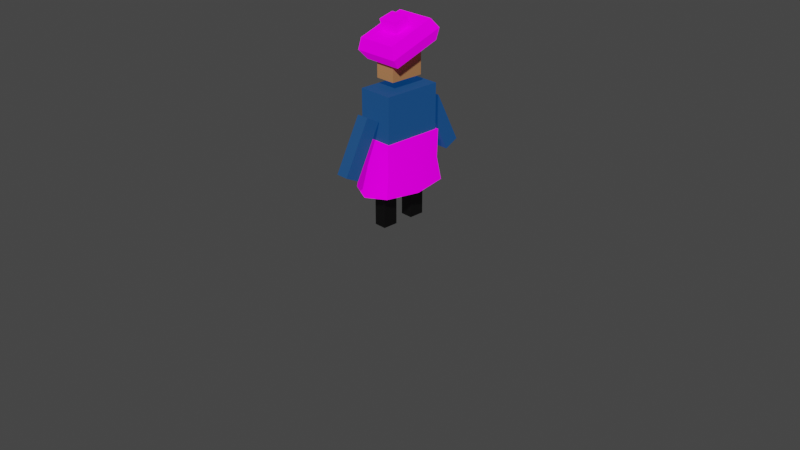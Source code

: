 # Source: shepherd.blend  (saved by Blender 3.2.14; exported with 4.5.12 LTS)
import bpy
from mathutils import Matrix  # noqa: F401  (used for matrix-valued properties, if any)

bpy.ops.wm.read_factory_settings(use_empty=True)
scene = bpy.context.scene
scene.name = 'Scene'

# ---- collections
col_collection = bpy.data.collections.new('Collection'); scene.collection.children.link(col_collection)

# ---- images (referenced by path relative to the original .blend; pixels are not part of the script)
import os
ASSET_DIR = os.environ.get("B2B_ASSET_DIR", "")  # directory of the original .blend (textures are referenced by path, not embedded)
HERE = os.path.dirname(os.path.abspath(__file__))  # packed textures are extracted next to this script under _unpacked/

def load_image(name, relpath, width, height, colorspace="sRGB"):
    """Load a texture the original file referenced (path relative to the .blend, or extracted next to this script)."""
    p = next((c for c in (os.path.join(HERE, relpath), os.path.join(ASSET_DIR, relpath)) if relpath and os.path.exists(c)), "")
    if p:
        img = bpy.data.images.load(p, check_existing=True)
        img.name = name
    else:  # same state as the original file: an image datablock whose file is absent (Cycles renders it pink)
        img = bpy.data.images.new(name, width, height)
        img.source = "FILE"
        img.filepath = "//" + (relpath or name)
    img.colorspace_settings.name = colorspace
    return img
img_shepherd_plaid_texture = load_image('shepherd-plaid-texture', 'shepherd-plaid-texture.png', 1024, 1024, 'sRGB')

# ---- materials (node trees are filled in below, after node groups)
mat_shoes = bpy.data.materials.new('shoes')
mat_shirt = bpy.data.materials.new('shirt')
mat_skin = bpy.data.materials.new('skin')
mat_plaid = bpy.data.materials.new('plaid')

# ---- node groups
ng_auto_smooth = bpy.data.node_groups.new('Auto Smooth', 'GeometryNodeTree')
_s = ng_auto_smooth.interface.new_socket(name='Geometry', in_out='OUTPUT', socket_type='NodeSocketGeometry')
_s = ng_auto_smooth.interface.new_socket(name='Geometry', in_out='INPUT', socket_type='NodeSocketGeometry')
_s = ng_auto_smooth.interface.new_socket(name='Angle', in_out='INPUT', socket_type='NodeSocketFloat')
_s.subtype = 'ANGLE'
_s.min_value = 0.0
_s.max_value = 3.142
ng_auto_smooth.is_modifier = True
_N = ng_auto_smooth.nodes; _L = ng_auto_smooth.links
n0 = _N.new('NodeGroupOutput'); n0.name = 'Group Output'; n0.location = (480, -100)
n1 = _N.new('NodeGroupInput'); n1.name = 'Group Input'; n1.location = (-420, -300)
n2 = _N.new('NodeGroupInput'); n2.name = 'Group Input.001'; n2.location = (-60, -100)
n3 = _N.new('GeometryNodeSetShadeSmooth'); n3.name = 'Set Shade Smooth'; n3.location = (120, -100)
n3.domain = 'EDGE'
n4 = _N.new('GeometryNodeSetShadeSmooth'); n4.name = 'Set Shade Smooth.001'; n4.location = (300, -100)
n5 = _N.new('GeometryNodeInputMeshEdgeAngle'); n5.name = 'Edge Angle'; n5.location = (-420, -220)
n6 = _N.new('GeometryNodeInputEdgeSmooth'); n6.name = 'Is Edge Smooth'; n6.location = (-60, -160)
n7 = _N.new('GeometryNodeInputShadeSmooth'); n7.name = 'Is Face Smooth'; n7.location = (-240, -340)
n8 = _N.new('FunctionNodeBooleanMath'); n8.name = 'Boolean Math'; n8.location = (-60, -220)
n9 = _N.new('FunctionNodeCompare'); n9.name = 'Compare'; n9.location = (-240, -180)
n9.operation = 'LESS_EQUAL'
_L.new(n5.outputs[0], n9.inputs[0])
_L.new(n4.outputs[0], n0.inputs[0])
_L.new(n1.outputs[1], n9.inputs[1])
_L.new(n9.outputs[0], n8.inputs[0])
_L.new(n7.outputs[0], n8.inputs[1])
_L.new(n2.outputs[0], n3.inputs[0])
_L.new(n6.outputs[0], n3.inputs[1])
_L.new(n3.outputs[0], n4.inputs[0])
_L.new(n8.outputs[0], n3.inputs[2])
n0.is_active_output = True

# ---- material node trees
mat_shoes.use_nodes = True; mat_shoes.node_tree.nodes.clear()
_N = mat_shoes.node_tree.nodes; _L = mat_shoes.node_tree.links
n0 = _N.new('ShaderNodeBsdfPrincipled'); n0.name = 'Principled BSDF'; n0.location = (10, 300)
n0.distribution = 'GGX'
n0.subsurface_method = 'RANDOM_WALK_SKIN'
n0.inputs[0].default_value = (0.0, 0.0, 0.0, 1.0)
n0.inputs[3].default_value = 1.45
n0.inputs[27].default_value = (0.0, 0.0, 0.0, 1.0)
n0.inputs[28].default_value = 1.0
n1 = _N.new('ShaderNodeOutputMaterial'); n1.name = 'Material Output'; n1.location = (300, 300)
_L.new(n0.outputs[0], n1.inputs[0])
n1.is_active_output = True
mat_shirt.use_nodes = True; mat_shirt.node_tree.nodes.clear()
_N = mat_shirt.node_tree.nodes; _L = mat_shirt.node_tree.links
n0 = _N.new('ShaderNodeBsdfPrincipled'); n0.name = 'Principled BSDF'; n0.location = (10, 300)
n0.distribution = 'GGX'
n0.subsurface_method = 'RANDOM_WALK_SKIN'
n0.inputs[0].default_value = (0.004374, 0.0234, 0.05404, 1.0)
n0.inputs[2].default_value = 0.7756
n0.inputs[3].default_value = 1.45
n0.inputs[27].default_value = (0.0, 0.03307, 0.1247, 1.0)
n0.inputs[28].default_value = 1.0
n1 = _N.new('ShaderNodeOutputMaterial'); n1.name = 'Material Output'; n1.location = (300, 300)
_L.new(n0.outputs[0], n1.inputs[0])
n1.is_active_output = True
mat_skin.use_nodes = True; mat_skin.node_tree.nodes.clear()
_N = mat_skin.node_tree.nodes; _L = mat_skin.node_tree.links
n0 = _N.new('ShaderNodeBsdfPrincipled'); n0.name = 'Principled BSDF'; n0.location = (10, 300)
n0.distribution = 'GGX'
n0.subsurface_method = 'RANDOM_WALK_SKIN'
n0.inputs[0].default_value = (0.4705, 0.2181, 0.08588, 1.0)
n0.inputs[3].default_value = 1.45
n0.inputs[27].default_value = (0.0, 0.0, 0.0, 1.0)
n0.inputs[28].default_value = 1.0
n1 = _N.new('ShaderNodeOutputMaterial'); n1.name = 'Material Output'; n1.location = (300, 300)
_L.new(n0.outputs[0], n1.inputs[0])
n1.is_active_output = True
mat_plaid.use_nodes = True; mat_plaid.node_tree.nodes.clear()
_N = mat_plaid.node_tree.nodes; _L = mat_plaid.node_tree.links
n0 = _N.new('ShaderNodeTexWave'); n0.name = 'Wave Texture'; n0.location = (-1009, -57)
n0.inputs[1].default_value = 3.07
n0.inputs[4].default_value = 4.7
n0.inputs[5].default_value = 0.3359
n1 = _N.new('ShaderNodeTexCoord'); n1.name = 'Texture Coordinate'; n1.location = (-1495, -386)
n2 = _N.new('ShaderNodeOutputMaterial'); n2.name = 'Material Output'; n2.location = (474, 207)
n3 = _N.new('ShaderNodeMapping'); n3.name = 'Mapping'; n3.location = (-1301, -305)
n3.width = 240
n4 = _N.new('ShaderNodeTexWave'); n4.name = 'Wave Texture.002'; n4.location = (-996, -756)
n4.bands_direction = 'Y'
n4.inputs[1].default_value = 3.18
n4.inputs[4].default_value = 4.7
n4.inputs[5].default_value = 0.3359
n4.inputs[6].default_value = 3.9
n5 = _N.new('ShaderNodeTexWave'); n5.name = 'Wave Texture.001'; n5.location = (-997, -402)
n5.bands_direction = 'Y'
n5.inputs[1].default_value = 7.08
n5.inputs[4].default_value = 4.7
n5.inputs[5].default_value = 0.3359
n5.inputs[6].default_value = 3.0
n6 = _N.new('ShaderNodeRGB'); n6.name = 'RGB.002'; n6.location = (-423, 478)
n6.outputs[0].default_value = (0.5, 0.004524, 0.01208, 1.0)
n7 = _N.new('ShaderNodeRGB'); n7.name = 'RGB'; n7.location = (-935, 206)
n7.outputs[0].default_value = (0.5, 0.004524, 0.01208, 1.0)
n8 = _N.new('ShaderNodeRGB'); n8.name = 'RGB.001'; n8.location = (-927, 445)
n8.outputs[0].default_value = (0.02732, 0.02732, 0.09759, 1.0)
n9 = _N.new('ShaderNodeMix'); n9.name = 'Mix'; n9.location = (-583, 217)
n9.data_type = 'RGBA'
n10 = _N.new('ShaderNodeMix'); n10.name = 'Mix.001'; n10.location = (-364, 217)
n10.data_type = 'RGBA'
n10.inputs[7].default_value = (0.0, 0.1445, 0.1116, 1.0)
n11 = _N.new('ShaderNodeMix'); n11.name = 'Mix.002'; n11.location = (-176, 157)
n11.data_type = 'RGBA'
n11.inputs[7].default_value = (0.1445, 0.1279, 0.009012, 1.0)
n12 = _N.new('ShaderNodeMapRange'); n12.name = 'Map Range'; n12.location = (-812, -43)
n12.inputs[1].default_value = 0.97
n13 = _N.new('ShaderNodeMapRange'); n13.name = 'Map Range.001'; n13.location = (-799, -389)
n13.inputs[1].default_value = 0.87
n14 = _N.new('ShaderNodeMapRange'); n14.name = 'Map Range.002'; n14.location = (-799, -742)
n14.inputs[1].default_value = 0.97
n15 = _N.new('ShaderNodeBsdfPrincipled'); n15.name = 'Principled BSDF'; n15.location = (184, 207)
n15.distribution = 'GGX'
n15.subsurface_method = 'RANDOM_WALK_SKIN'
n15.inputs[2].default_value = 0.7424
n15.inputs[3].default_value = 1.45
n15.inputs[13].default_value = 0.0
n15.inputs[28].default_value = 0.5
n16 = _N.new('ShaderNodeTexImage'); n16.name = 'Image Texture'; n16.location = (-186, -215)
n16.image = img_shepherd_plaid_texture
_L.new(n3.outputs[0], n0.inputs[0])
_L.new(n0.outputs[1], n12.inputs[6])
_L.new(n0.outputs[1], n12.inputs[0])
_L.new(n12.outputs[0], n9.inputs[0])
_L.new(n7.outputs[0], n9.inputs[6])
_L.new(n5.outputs[1], n13.inputs[6])
_L.new(n5.outputs[1], n13.inputs[0])
_L.new(n13.outputs[0], n10.inputs[0])
_L.new(n9.outputs[2], n10.inputs[6])
_L.new(n1.outputs[2], n3.inputs[0])
_L.new(n3.outputs[0], n5.inputs[0])
_L.new(n4.outputs[1], n14.inputs[6])
_L.new(n4.outputs[1], n14.inputs[0])
_L.new(n3.outputs[0], n4.inputs[0])
_L.new(n14.outputs[0], n11.inputs[0])
_L.new(n10.outputs[2], n11.inputs[6])
_L.new(n8.outputs[0], n9.inputs[7])
_L.new(n15.outputs[0], n2.inputs[0])
_L.new(n16.outputs[0], n15.inputs[27])
_L.new(n16.outputs[0], n15.inputs[0])
n2.is_active_output = True

# ---- world
world_world = bpy.data.worlds.new('World'); scene.world = world_world
world_world.use_nodes = True; world_world.node_tree.nodes.clear()
_N = world_world.node_tree.nodes; _L = world_world.node_tree.links
n0 = _N.new('ShaderNodeOutputWorld'); n0.name = 'World Output'; n0.location = (300, 300)
n1 = _N.new('ShaderNodeBackground'); n1.name = 'Background'; n1.location = (10, 300)
n1.inputs[0].default_value = (0.05088, 0.05088, 0.05088, 1.0)
_L.new(n1.outputs[0], n0.inputs[0])
n0.is_active_output = True
world_world.color = (0.05088, 0.05088, 0.05088)
world_world.use_sun_shadow = False
world_world.sun_shadow_jitter_overblur = 0.0

# ---- cameras
cam_camera = bpy.data.cameras.new('Camera')
cam_camera.clip_end = 100.0
cam_camera.ortho_scale = 7.314

# ---- meshes
me_cube_005 = bpy.data.meshes.new('Cube.005')
me_cube_005.from_pydata([(-0.06565, -0.08055, -0.2657), (-0.06565, -0.08055, 0.3345), (-0.06565, 0.08055, -0.2657), (-0.06565, 0.08055, 0.3345), (0.06565, -0.08055, -0.2657), (0.06565, -0.08055, 0.3345), (0.06565, 0.08055, -0.2657), (0.06565, 0.08055, 0.3345)], [], [(0, 1, 3, 2), (2, 3, 7, 6), (6, 7, 5, 4), (4, 5, 1, 0), (2, 6, 4, 0), (7, 3, 1, 5)])
_uv = me_cube_005.uv_layers.new(name='UVMap')
_uv.uv.foreach_set('vector', [0.375, 0.0, 0.625, 0.0, 0.625, 0.25, 0.375, 0.25, 0.375, 0.25, 0.625, 0.25, 0.625, 0.5, 0.375, 0.5, 0.375, 0.5, 0.625, 0.5, 0.625, 0.75, 0.375, 0.75, 0.375, 0.75, 0.625, 0.75, 0.625, 1.0, 0.375, 1.0, 0.125, 0.5, 0.375, 0.5, 0.375, 0.75, 0.125, 0.75, 0.625, 0.5, 0.875, 0.5, 0.875, 0.75, 0.625, 0.75])
me_cube_005.materials.append(mat_shoes)
me_cube_005.update()
me_cube_006 = bpy.data.meshes.new('Cube.006')
me_cube_006.from_pydata([(-0.1867, -0.3113, -0.3882), (-0.1867, -0.3113, 0.3882), (-0.1867, 0.3113, -0.3882), (-0.1867, 0.3113, 0.3882), (0.1867, -0.3113, -0.3882), (0.1867, -0.3113, 0.3882), (0.1867, 0.3113, -0.3882), (0.1867, 0.3113, 0.3882)], [], [(0, 1, 3, 2), (2, 3, 7, 6), (6, 7, 5, 4), (4, 5, 1, 0), (2, 6, 4, 0), (7, 3, 1, 5)])
_uv = me_cube_006.uv_layers.new(name='UVMap')
_uv.uv.foreach_set('vector', [0.375, 0.0, 0.625, 0.0, 0.625, 0.25, 0.375, 0.25, 0.375, 0.25, 0.625, 0.25, 0.625, 0.5, 0.375, 0.5, 0.375, 0.5, 0.625, 0.5, 0.625, 0.75, 0.375, 0.75, 0.375, 0.75, 0.625, 0.75, 0.625, 1.0, 0.375, 1.0, 0.125, 0.5, 0.375, 0.5, 0.375, 0.75, 0.125, 0.75, 0.625, 0.5, 0.875, 0.5, 0.875, 0.75, 0.625, 0.75])
me_cube_006.materials.append(mat_shirt)
me_cube_006.update()
me_cube_007 = bpy.data.meshes.new('Cube.007')
me_cube_007.from_pydata([(-0.109, -0.1818, -0.1935), (-0.109, -0.1818, 0.1935), (-0.109, 0.1818, -0.1935), (-0.109, 0.1818, 0.1935), (0.109, -0.1818, -0.1935), (0.109, -0.1818, 0.1935), (0.109, 0.1818, -0.1935), (0.109, 0.1818, 0.1935)], [], [(0, 1, 3, 2), (2, 3, 7, 6), (6, 7, 5, 4), (4, 5, 1, 0), (2, 6, 4, 0), (7, 3, 1, 5)])
_uv = me_cube_007.uv_layers.new(name='UVMap')
_uv.uv.foreach_set('vector', [0.375, 0.0, 0.625, 0.0, 0.625, 0.25, 0.375, 0.25, 0.375, 0.25, 0.625, 0.25, 0.625, 0.5, 0.375, 0.5, 0.375, 0.5, 0.625, 0.5, 0.625, 0.75, 0.375, 0.75, 0.375, 0.75, 0.625, 0.75, 0.625, 1.0, 0.375, 1.0, 0.125, 0.5, 0.375, 0.5, 0.375, 0.75, 0.125, 0.75, 0.625, 0.5, 0.875, 0.5, 0.875, 0.75, 0.625, 0.75])
me_cube_007.materials.append(mat_skin)
me_cube_007.update()
me_cube_008 = bpy.data.meshes.new('Cube.008')
me_cube_008.from_pydata([(-0.06565, -0.08055, -0.2657), (-0.06565, -0.08055, 0.3345), (-0.06565, 0.08055, -0.2657), (-0.06565, 0.08055, 0.3345), (0.06565, -0.08055, -0.2657), (0.06565, -0.08055, 0.3345), (0.06565, 0.08055, -0.2657), (0.06565, 0.08055, 0.3345)], [], [(0, 1, 3, 2), (2, 3, 7, 6), (6, 7, 5, 4), (4, 5, 1, 0), (2, 6, 4, 0), (7, 3, 1, 5)])
_uv = me_cube_008.uv_layers.new(name='UVMap')
_uv.uv.foreach_set('vector', [0.375, 0.0, 0.625, 0.0, 0.625, 0.25, 0.375, 0.25, 0.375, 0.25, 0.625, 0.25, 0.625, 0.5, 0.375, 0.5, 0.375, 0.5, 0.625, 0.5, 0.625, 0.75, 0.375, 0.75, 0.375, 0.75, 0.625, 0.75, 0.625, 1.0, 0.375, 1.0, 0.125, 0.5, 0.375, 0.5, 0.375, 0.75, 0.125, 0.75, 0.625, 0.5, 0.875, 0.5, 0.875, 0.75, 0.625, 0.75])
me_cube_008.materials.append(mat_shirt)
me_cube_008.update()
me_cube_009 = bpy.data.meshes.new('Cube.009')
me_cube_009.from_pydata([(-0.2084, -0.2626, -0.1185), (-0.2084, -0.2626, 0.1185), (-0.2084, 0.2626, -0.1185), (-0.2084, 0.2626, 0.1185), (0.2084, -0.2626, -0.1185), (0.2084, -0.2626, 0.1185), (0.2084, 0.2626, -0.1185), (0.2084, 0.2626, 0.1185), (-0.2447, -0.3084, 2.693e-14), (-0.2447, 0.3084, 2.693e-14), (0.2447, 0.3084, 2.693e-14), (0.2447, -0.3084, 2.693e-14), (-0.1024, -0.08585, 0.07363), (-0.1024, -0.07414, 0.2359), (-0.1024, 0.07638, 0.06191), (-0.1024, 0.08809, 0.2241), (0.1024, -0.08585, 0.07363), (0.1024, -0.07414, 0.2359), (0.1024, 0.07638, 0.06191), (0.1024, 0.08809, 0.2241)], [], [(8, 1, 3, 9), (9, 3, 7, 10), (10, 7, 5, 11), (11, 5, 1, 8), (2, 6, 4, 0), (7, 3, 1, 5), (4, 11, 8, 0), (6, 10, 11, 4), (2, 9, 10, 6), (0, 8, 9, 2), (12, 13, 15, 14), (14, 15, 19, 18), (18, 19, 17, 16), (16, 17, 13, 12), (14, 18, 16, 12), (19, 15, 13, 17)])
_uv = me_cube_009.uv_layers.new(name='UVMap')
_uv.uv.foreach_set('vector', [0.5, 0.0, 0.625, 0.0, 0.625, 0.25, 0.5, 0.25, 0.5, 0.25, 0.625, 0.25, 0.625, 0.5, 0.5, 0.5, 0.5, 0.5, 0.625, 0.5, 0.625, 0.75, 0.5, 0.75, 0.5, 0.75, 0.625, 0.75, 0.625, 1.0, 0.5, 1.0, 0.125, 0.5, 0.375, 0.5, 0.375, 0.75, 0.125, 0.75, 0.625, 0.5, 0.875, 0.5, 0.875, 0.75, 0.625, 0.75, 0.375, 0.75, 0.5, 0.75, 0.5, 1.0, 0.375, 1.0, 0.375, 0.5, 0.5, 0.5, 0.5, 0.75, 0.375, 0.75, 0.375, 0.25, 0.5, 0.25, 0.5, 0.5, 0.375, 0.5, 0.375, 0.0, 0.5, 0.0, 0.5, 0.25, 0.375, 0.25, 0.375, 0.0, 0.625, 0.0, 0.625, 0.25, 0.375, 0.25, 0.375, 0.25, 0.625, 0.25, 0.625, 0.5, 0.375, 0.5, 0.375, 0.5, 0.625, 0.5, 0.625, 0.75, 0.375, 0.75, 0.375, 0.75, 0.625, 0.75, 0.625, 1.0, 0.375, 1.0, 0.125, 0.5, 0.375, 0.5, 0.375, 0.75, 0.125, 0.75, 0.625, 0.5, 0.875, 0.5, 0.875, 0.75, 0.625, 0.75])
me_cube_009.materials.append(mat_plaid)
me_cube_009.update()
me_cube_010 = bpy.data.meshes.new('Cube.010')
me_cube_010.from_pydata([(-0.2201, -0.367, -0.3692), (-0.2008, -0.3348, 0.1717), (-0.2201, 0.367, -0.3692), (-0.2008, 0.3348, 0.1717), (0.2201, -0.367, -0.3692), (0.2008, -0.3348, 0.1717), (0.2201, 0.367, -0.3692), (0.2008, 0.3348, 0.1717), (-0.2769, 0.0, -0.3882), (-0.1968, -0.3282, -0.1273), (-0.2008, 0.0, 0.1717), (-0.1968, 0.3282, -0.1273), (-5.712e-19, 0.4617, -0.3882), (0.0, 0.3348, 0.1717), (0.1968, 0.3282, -0.1273), (0.2769, 0.0, -0.3882), (0.2008, 0.0, 0.1717), (0.1968, -0.3282, -0.1273), (-5.712e-19, -0.4617, -0.3882), (0.0, -0.3348, 0.1717), (0.0, 0.0, 0.1717), (0.0, 0.0, -0.3882), (-7.034e-19, -0.4104, -0.1083), (0.2589, 0.0, -0.1083), (-7.034e-19, 0.4104, -0.1083), (-0.2589, 0.0, -0.1083)], [], [(25, 10, 3, 11), (24, 13, 7, 14), (23, 16, 5, 17), (22, 19, 1, 9), (21, 15, 4, 18), (20, 10, 1, 19), (16, 20, 19, 5), (7, 13, 20, 16), (13, 3, 10, 20), (8, 21, 18, 0), (2, 12, 21, 8), (12, 6, 15, 21), (18, 22, 9, 0), (4, 17, 22, 18), (17, 5, 19, 22), (15, 23, 17, 4), (6, 14, 23, 15), (14, 7, 16, 23), (12, 24, 14, 6), (2, 11, 24, 12), (11, 3, 13, 24), (8, 25, 11, 2), (0, 9, 25, 8), (9, 1, 10, 25)])
me_cube_010.polygons.foreach_set('use_smooth', [True] * 24)
_uv = me_cube_010.uv_layers.new(name='UVMap')
_uv.uv.foreach_set('vector', [0.5, 0.125, 0.625, 0.125, 0.625, 0.25, 0.5, 0.25, 0.5, 0.375, 0.625, 0.375, 0.625, 0.5, 0.5, 0.5, 0.5, 0.625, 0.625, 0.625, 0.625, 0.75, 0.5, 0.75, 0.5, 0.875, 0.625, 0.875, 0.625, 1.0, 0.5, 1.0, 0.25, 0.625, 0.375, 0.625, 0.375, 0.75, 0.25, 0.75, 0.75, 0.625, 0.875, 0.625, 0.875, 0.75, 0.75, 0.75, 0.625, 0.625, 0.75, 0.625, 0.75, 0.75, 0.625, 0.75, 0.625, 0.5, 0.75, 0.5, 0.75, 0.625, 0.625, 0.625, 0.75, 0.5, 0.875, 0.5, 0.875, 0.625, 0.75, 0.625, 0.125, 0.625, 0.25, 0.625, 0.25, 0.75, 0.125, 0.75, 0.125, 0.5, 0.25, 0.5, 0.25, 0.625, 0.125, 0.625, 0.25, 0.5, 0.375, 0.5, 0.375, 0.625, 0.25, 0.625, 0.375, 0.875, 0.5, 0.875, 0.5, 1.0, 0.375, 1.0, 0.375, 0.75, 0.5, 0.75, 0.5, 0.875, 0.375, 0.875, 0.5, 0.75, 0.625, 0.75, 0.625, 0.875, 0.5, 0.875, 0.375, 0.625, 0.5, 0.625, 0.5, 0.75, 0.375, 0.75, 0.375, 0.5, 0.5, 0.5, 0.5, 0.625, 0.375, 0.625, 0.5, 0.5, 0.625, 0.5, 0.625, 0.625, 0.5, 0.625, 0.375, 0.375, 0.5, 0.375, 0.5, 0.5, 0.375, 0.5, 0.375, 0.25, 0.5, 0.25, 0.5, 0.375, 0.375, 0.375, 0.5, 0.25, 0.625, 0.25, 0.625, 0.375, 0.5, 0.375, 0.375, 0.125, 0.5, 0.125, 0.5, 0.25, 0.375, 0.25, 0.375, 0.0, 0.5, 0.0, 0.5, 0.125, 0.375, 0.125, 0.5, 0.0, 0.625, 0.0, 0.625, 0.125, 0.5, 0.125])
me_cube_010.materials.append(mat_plaid)
me_cube_010.update()
me_cube_012 = bpy.data.meshes.new('Cube.012')
me_cube_012.from_pydata([(-0.06565, -0.08055, -0.2657), (-0.06565, -0.08055, 0.3345), (-0.06565, 0.08055, -0.2657), (-0.06565, 0.08055, 0.3345), (0.06565, -0.08055, -0.2657), (0.06565, -0.08055, 0.3345), (0.06565, 0.08055, -0.2657), (0.06565, 0.08055, 0.3345)], [], [(0, 1, 3, 2), (2, 3, 7, 6), (6, 7, 5, 4), (4, 5, 1, 0), (2, 6, 4, 0), (7, 3, 1, 5)])
_uv = me_cube_012.uv_layers.new(name='UVMap')
_uv.uv.foreach_set('vector', [0.375, 0.0, 0.625, 0.0, 0.625, 0.25, 0.375, 0.25, 0.375, 0.25, 0.625, 0.25, 0.625, 0.5, 0.375, 0.5, 0.375, 0.5, 0.625, 0.5, 0.625, 0.75, 0.375, 0.75, 0.375, 0.75, 0.625, 0.75, 0.625, 1.0, 0.375, 1.0, 0.125, 0.5, 0.375, 0.5, 0.375, 0.75, 0.125, 0.75, 0.625, 0.5, 0.875, 0.5, 0.875, 0.75, 0.625, 0.75])
me_cube_012.materials.append(mat_shirt)
me_cube_012.update()
me_cube_013 = bpy.data.meshes.new('Cube.013')
me_cube_013.from_pydata([(-0.06565, -0.08055, -0.2657), (-0.06565, -0.08055, 0.3345), (-0.06565, 0.08055, -0.2657), (-0.06565, 0.08055, 0.3345), (0.06565, -0.08055, -0.2657), (0.06565, -0.08055, 0.3345), (0.06565, 0.08055, -0.2657), (0.06565, 0.08055, 0.3345)], [], [(0, 1, 3, 2), (2, 3, 7, 6), (6, 7, 5, 4), (4, 5, 1, 0), (2, 6, 4, 0), (7, 3, 1, 5)])
_uv = me_cube_013.uv_layers.new(name='UVMap')
_uv.uv.foreach_set('vector', [0.375, 0.0, 0.625, 0.0, 0.625, 0.25, 0.375, 0.25, 0.375, 0.25, 0.625, 0.25, 0.625, 0.5, 0.375, 0.5, 0.375, 0.5, 0.625, 0.5, 0.625, 0.75, 0.375, 0.75, 0.375, 0.75, 0.625, 0.75, 0.625, 1.0, 0.375, 1.0, 0.125, 0.5, 0.375, 0.5, 0.375, 0.75, 0.125, 0.75, 0.625, 0.5, 0.875, 0.5, 0.875, 0.75, 0.625, 0.75])
me_cube_013.materials.append(mat_shoes)
me_cube_013.update()

# ---- objects
ob_camera = bpy.data.objects.new('Camera', cam_camera)
ob_shepherd = bpy.data.objects.new('shepherd', None)
ob_leg_l = bpy.data.objects.new('Leg L', me_cube_005)
ob_torso = bpy.data.objects.new('Torso', me_cube_006)
ob_head = bpy.data.objects.new('Head', me_cube_007)
ob_arm_l = bpy.data.objects.new('Arm L', me_cube_008)
ob_beret = bpy.data.objects.new('Beret', me_cube_009)
ob_kilt = bpy.data.objects.new('Kilt', me_cube_010)
ob_arm_r = bpy.data.objects.new('Arm R', me_cube_012)
ob_leg_r = bpy.data.objects.new('Leg R', me_cube_013)

# ---- transforms, parenting, visibility, modifiers, constraints
ob_camera.location = (7.359, -6.926, 4.958)
ob_camera.rotation_euler = (1.109, 0.0, 0.8149)
ob_camera.lock_rotations_4d = False
ob_camera.empty_display_type = 'ARROWS'
ob_camera.color = (0.0, 0.0, 0.0, 0.0)
ob_camera.display_type = 'WIRE'
ob_camera.lineart.crease_threshold = 0.0
ob_shepherd.location = (0.0, 0.0, 0.0)
ob_leg_l.parent = ob_shepherd
ob_leg_l.location = (-3.095e-16, 0.1799, 0.2728)
ob_torso.parent = ob_shepherd
ob_torso.location = (-8.72e-18, 2.98e-08, 1.034)
ob_head.parent = ob_shepherd
ob_head.location = (3.383e-16, 2.98e-08, 1.708)
ob_arm_l.parent = ob_shepherd
ob_arm_l.location = (-1.974e-16, 0.5501, 0.8923)
ob_arm_l.rotation_euler = (0.4689, 1.003e-16, 2.396e-17)
ob_beret.parent = ob_shepherd
ob_beret.location = (3.065e-16, -0.004747, 1.883)
ob_beret.rotation_euler = (0.332, 7.237e-17, 1.212e-17)
ob_kilt.parent = ob_shepherd
ob_kilt.location = (-8.72e-18, 2.98e-08, 0.7713)
_m = ob_kilt.modifiers.new('Auto Smooth', 'NODES')
_m.node_group = ng_auto_smooth
_gi = [s.identifier for s in ng_auto_smooth.interface.items_tree if s.item_type == 'SOCKET' and s.in_out == 'INPUT']
_m[_gi[1]] = 0.8238  # Angle
ob_arm_r.parent = ob_shepherd
ob_arm_r.location = (-1.974e-16, -0.5501, 0.8923)
ob_arm_r.rotation_euler = (-0.4689, 0.0, 2.396e-17)
ob_leg_r.parent = ob_shepherd
ob_leg_r.location = (-3.095e-16, -0.1799, 0.2728)

# ---- collection membership
col_collection.objects.link(ob_camera)
col_collection.objects.link(ob_shepherd)
col_collection.objects.link(ob_leg_l)
col_collection.objects.link(ob_torso)
col_collection.objects.link(ob_head)
col_collection.objects.link(ob_arm_l)
col_collection.objects.link(ob_beret)
col_collection.objects.link(ob_kilt)
col_collection.objects.link(ob_arm_r)
col_collection.objects.link(ob_leg_r)

# ---- scene / render settings (as saved in the file)
scene.camera = ob_camera
scene.frame_start = 1; scene.frame_end = 250; scene.frame_set(1)
scene.render.engine = 'CYCLES'
scene.cycles.sampling_pattern = 'TABULATED_SOBOL'
scene.cycles.use_light_tree = False
scene.cycles.bake_type = 'DIFFUSE'
scene.view_settings.view_transform = 'Filmic'
bpy.context.view_layer.update()

# ---- added for rendering (the .blend has no usable light): sun
light_auto_sun = bpy.data.lights.new('AutoSun', 'SUN')
light_auto_sun.energy = 3.0
light_auto_sun.angle = 0.0523599
ob_auto_sun = bpy.data.objects.new('AutoSun', light_auto_sun)
scene.collection.objects.link(ob_auto_sun)
ob_auto_sun.rotation_euler = (0.872665, 0.174533, 0.523599)
bpy.context.view_layer.update()
